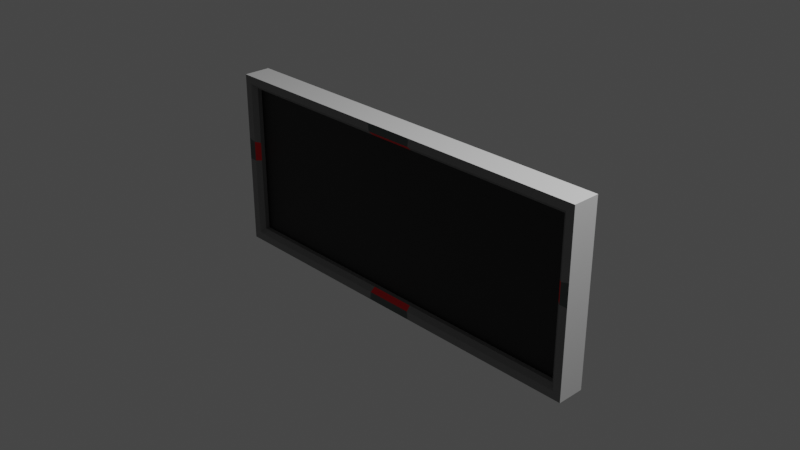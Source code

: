# Source: FlatScreen.blend  (saved by Blender 2.93.20; exported with 4.5.12 LTS)
import bpy
from mathutils import Matrix  # noqa: F401  (used for matrix-valued properties, if any)

bpy.ops.wm.read_factory_settings(use_empty=True)
scene = bpy.context.scene
scene.name = 'Scene'

# ---- collections
col_collection = bpy.data.collections.new('Collection'); scene.collection.children.link(col_collection)

# ---- materials (node trees are filled in below, after node groups)
mat_material = bpy.data.materials.new('Material')
mat_material.alpha_threshold = 0.0
mat_material.use_transparent_shadow = False
mat_material.line_color = (0.0, 0.0, 0.0, 1.0)
mat_material_001 = bpy.data.materials.new('Material.001')
mat_material_001.use_transparent_shadow = False
mat_material_002 = bpy.data.materials.new('Material.002')
mat_material_002.use_transparent_shadow = False
mat_material_003 = bpy.data.materials.new('Material.003')
mat_material_003.use_transparent_shadow = False
mat_material_004 = bpy.data.materials.new('Material.004')
mat_material_004.use_transparent_shadow = False

# ---- material node trees
mat_material.use_nodes = True; mat_material.node_tree.nodes.clear()
_N = mat_material.node_tree.nodes; _L = mat_material.node_tree.links
n0 = _N.new('ShaderNodeOutputMaterial'); n0.name = 'Material Output'; n0.location = (300, 300)
n1 = _N.new('ShaderNodeBsdfPrincipled'); n1.name = 'Principled BSDF'; n1.location = (10, 300)
n1.distribution = 'GGX'
n1.subsurface_method = 'BURLEY'
n1.inputs[2].default_value = 0.4
n1.inputs[3].default_value = 1.45
n1.inputs[27].default_value = (0.0, 0.0, 0.0, 1.0)
n1.inputs[28].default_value = 1.0
_L.new(n1.outputs[0], n0.inputs[0])
n0.is_active_output = True
mat_material_001.use_nodes = True; mat_material_001.node_tree.nodes.clear()
_N = mat_material_001.node_tree.nodes; _L = mat_material_001.node_tree.links
n0 = _N.new('ShaderNodeBsdfPrincipled'); n0.name = 'Principled BSDF'; n0.location = (10, 300)
n0.distribution = 'GGX'
n0.subsurface_method = 'BURLEY'
n0.inputs[0].default_value = (0.0, 0.0, 0.0, 1.0)
n0.inputs[3].default_value = 1.45
n0.inputs[27].default_value = (0.0, 0.0, 0.0, 1.0)
n0.inputs[28].default_value = 1.0
n1 = _N.new('ShaderNodeOutputMaterial'); n1.name = 'Material Output'; n1.location = (300, 300)
_L.new(n0.outputs[0], n1.inputs[0])
n1.is_active_output = True
mat_material_002.use_nodes = True; mat_material_002.node_tree.nodes.clear()
_N = mat_material_002.node_tree.nodes; _L = mat_material_002.node_tree.links
n0 = _N.new('ShaderNodeBsdfPrincipled'); n0.name = 'Principled BSDF'; n0.location = (10, 300)
n0.distribution = 'GGX'
n0.subsurface_method = 'BURLEY'
n0.inputs[0].default_value = (0.07418, 0.09084, 0.08847, 1.0)
n0.inputs[3].default_value = 1.45
n0.inputs[27].default_value = (0.0, 0.0, 0.0, 1.0)
n0.inputs[28].default_value = 1.0
n1 = _N.new('ShaderNodeOutputMaterial'); n1.name = 'Material Output'; n1.location = (300, 300)
_L.new(n0.outputs[0], n1.inputs[0])
n1.is_active_output = True
mat_material_003.use_nodes = True; mat_material_003.node_tree.nodes.clear()
_N = mat_material_003.node_tree.nodes; _L = mat_material_003.node_tree.links
n0 = _N.new('ShaderNodeBsdfPrincipled'); n0.name = 'Principled BSDF'; n0.location = (10, 300)
n0.distribution = 'GGX'
n0.subsurface_method = 'BURLEY'
n0.inputs[0].default_value = (0.8, 0.0, 0.004184, 1.0)
n0.inputs[3].default_value = 1.45
n0.inputs[27].default_value = (0.0, 0.0, 0.0, 1.0)
n0.inputs[28].default_value = 1.0
n1 = _N.new('ShaderNodeOutputMaterial'); n1.name = 'Material Output'; n1.location = (300, 300)
_L.new(n0.outputs[0], n1.inputs[0])
n1.is_active_output = True
mat_material_004.use_nodes = True; mat_material_004.node_tree.nodes.clear()
_N = mat_material_004.node_tree.nodes; _L = mat_material_004.node_tree.links
n0 = _N.new('ShaderNodeBsdfPrincipled'); n0.name = 'Principled BSDF'; n0.location = (10, 300)
n0.distribution = 'GGX'
n0.subsurface_method = 'BURLEY'
n0.inputs[0].default_value = (0.2203, 0.2203, 0.2203, 1.0)
n0.inputs[3].default_value = 1.45
n0.inputs[27].default_value = (0.0, 0.0, 0.0, 1.0)
n0.inputs[28].default_value = 1.0
n1 = _N.new('ShaderNodeOutputMaterial'); n1.name = 'Material Output'; n1.location = (300, 300)
_L.new(n0.outputs[0], n1.inputs[0])
n1.is_active_output = True

# ---- world
world_world = bpy.data.worlds.new('World'); scene.world = world_world
world_world.use_nodes = True; world_world.node_tree.nodes.clear()
_N = world_world.node_tree.nodes; _L = world_world.node_tree.links
n0 = _N.new('ShaderNodeOutputWorld'); n0.name = 'World Output'; n0.location = (300, 300)
n1 = _N.new('ShaderNodeBackground'); n1.name = 'Background'; n1.location = (10, 300)
n1.inputs[0].default_value = (0.05088, 0.05088, 0.05088, 1.0)
_L.new(n1.outputs[0], n0.inputs[0])
n0.is_active_output = True
world_world.color = (0.05088, 0.05088, 0.05088)
world_world.use_sun_shadow = False
world_world.sun_shadow_jitter_overblur = 0.0

# ---- cameras
cam_camera = bpy.data.cameras.new('Camera')
cam_camera.clip_end = 100.0
cam_camera.ortho_scale = 7.314

# ---- lights
light_light = bpy.data.lights.new('Light', 'POINT')
light_light.transmission_factor = 0.0
light_light.energy = 1000.0
light_light.shadow_soft_size = 0.1
light_light.shadow_maximum_resolution = 0.006
light_light.use_absolute_resolution = True

# ---- meshes
me_cube = bpy.data.meshes.new('Cube')
me_cube.from_pydata([(2.295, 0.1533, 1.0), (2.295, 0.1533, -1.0), (0.0, 0.1533, 1.0), (0.0, -0.1533, -1.0), (-2.295, 0.1533, 1.0), (-2.295, 0.1533, -1.0), (0.0, -0.1533, 1.0), (0.0, 0.1533, -1.0), (-2.295, -0.1533, -1.0), (-2.295, -0.1533, 1.0), (2.295, -0.1533, 1.0), (2.295, -0.1533, -1.0), (-2.157, -0.05529, -0.8613), (-2.157, -0.05529, 0.8613), (2.157, -0.05529, 0.8613), (2.157, -0.05529, -0.8613), (2.206, -0.1533, 0.9102), (2.157, -0.1044, 0.8613), (2.157, -0.1044, -0.8613), (2.206, -0.1533, -0.9102), (-2.157, -0.1044, 0.8613), (-2.206, -0.1533, 0.9102), (-2.206, -0.1533, -0.9102), (-2.157, -0.1044, -0.8613), (0.0, -0.05529, 0.8613), (0.0, -0.05529, -0.8613), (0.0, -0.1533, 0.9102), (0.0, -0.1044, 0.8613), (0.0, -0.1533, -0.9102), (0.0, -0.1044, -0.8613), (-1.148, 0.1533, -1.0), (-1.148, -0.1533, 1.0), (-1.078, -0.1044, 0.8613), (-1.148, 0.1533, 1.0), (-1.078, -0.05529, 0.8613), (-1.148, -0.1533, -1.0), (-1.103, -0.1533, -0.9102), (-1.078, -0.05529, -0.8613), (-1.103, -0.1533, 0.9102), (-1.078, -0.1044, -0.8613), (1.148, -0.1533, -1.0), (1.148, 0.1533, 1.0), (1.078, -0.05529, 0.8613), (1.148, -0.1533, 1.0), (1.078, -0.1044, -0.8613), (1.103, -0.1533, 0.9102), (1.078, -0.05529, -0.8613), (1.148, 0.1533, -1.0), (1.078, -0.1044, 0.8613), (1.103, -0.1533, -0.9102), (-0.5392, -0.1044, 0.8613), (-0.5738, 0.1533, 1.0), (-0.5738, -0.1533, -1.0), (-0.5514, -0.1533, -0.9102), (-0.5392, -0.05529, -0.8613), (-0.5738, 0.1533, -1.0), (-0.5738, -0.1533, 1.0), (-0.5392, -0.05529, 0.8613), (-0.5514, -0.1533, 0.9102), (-0.5392, -0.1044, -0.8613), (-1.722, 0.1533, -1.0), (-1.722, -0.1533, 1.0), (-1.618, -0.05529, 0.8613), (-1.654, -0.1533, 0.9102), (-1.618, -0.1044, -0.8613), (-1.618, -0.1044, 0.8613), (-1.722, 0.1533, 1.0), (-1.722, -0.1533, -1.0), (-1.654, -0.1533, -0.9102), (-1.618, -0.05529, -0.8613), (0.5392, -0.05529, 0.8613), (0.5738, -0.1533, 1.0), (0.5392, -0.1044, -0.8613), (0.5514, -0.1533, 0.9102), (0.5738, 0.1533, -1.0), (0.5738, -0.1533, -1.0), (0.5738, 0.1533, 1.0), (0.5392, -0.05529, -0.8613), (0.5392, -0.1044, 0.8613), (0.5514, -0.1533, -0.9102), (1.722, -0.1533, -1.0), (1.722, 0.1533, 1.0), (1.618, -0.05529, -0.8613), (1.618, -0.1044, 0.8613), (1.654, -0.1533, -0.9102), (1.618, -0.05529, 0.8613), (1.722, -0.1533, 1.0), (1.618, -0.1044, -0.8613), (1.654, -0.1533, 0.9102), (1.722, 0.1533, -1.0), (-0.2696, -0.1044, 0.8613), (-0.2869, 0.1533, 1.0), (-0.2869, -0.1533, -1.0), (-0.2757, -0.1533, -0.9102), (-0.2696, -0.05529, -0.8613), (-0.2869, 0.1533, -1.0), (-0.2869, -0.1533, 1.0), (-0.2696, -0.05529, 0.8613), (-0.2757, -0.1533, 0.9102), (-0.2696, -0.1044, -0.8613), (-0.8608, 0.1533, -1.0), (-0.8608, -0.1533, 1.0), (-0.8088, -0.05529, 0.8613), (-0.8271, -0.1533, 0.9102), (-0.8088, -0.1044, -0.8613), (-0.8088, -0.1044, 0.8613), (-0.8608, 0.1533, 1.0), (-0.8608, -0.1533, -1.0), (-0.8271, -0.1533, -0.9102), (-0.8088, -0.05529, -0.8613), (-1.348, -0.1044, 0.8613), (-1.435, 0.1533, 1.0), (-1.435, -0.1533, -1.0), (-1.378, -0.1533, -0.9102), (-1.348, -0.05529, -0.8613), (-1.435, 0.1533, -1.0), (-1.435, -0.1533, 1.0), (-1.348, -0.05529, 0.8613), (-1.378, -0.1533, 0.9102), (-1.348, -0.1044, -0.8613), (-2.008, 0.1533, -1.0), (-2.008, -0.1533, 1.0), (-1.887, -0.05529, 0.8613), (-1.93, -0.1533, 0.9102), (-1.887, -0.1044, -0.8613), (-1.887, -0.1044, 0.8613), (-2.008, 0.1533, 1.0), (-2.008, -0.1533, -1.0), (-1.93, -0.1533, -0.9102), (-1.887, -0.05529, -0.8613), (0.2696, -0.05529, 0.8613), (0.2869, -0.1533, 1.0), (0.2696, -0.1044, -0.8613), (0.2757, -0.1533, 0.9102), (0.2869, 0.1533, -1.0), (0.2869, -0.1533, -1.0), (0.2869, 0.1533, 1.0), (0.2696, -0.05529, -0.8613), (0.2696, -0.1044, 0.8613), (0.2757, -0.1533, -0.9102), (0.8608, -0.1533, -1.0), (0.8608, 0.1533, 1.0), (0.8088, -0.05529, -0.8613), (0.8088, -0.1044, 0.8613), (0.8271, -0.1533, -0.9102), (0.8088, -0.05529, 0.8613), (0.8608, -0.1533, 1.0), (0.8088, -0.1044, -0.8613), (0.8271, -0.1533, 0.9102), (0.8608, 0.1533, -1.0), (1.348, -0.05529, 0.8613), (1.435, -0.1533, 1.0), (1.348, -0.1044, -0.8613), (1.378, -0.1533, 0.9102), (1.435, 0.1533, -1.0), (1.435, -0.1533, -1.0), (1.435, 0.1533, 1.0), (1.348, -0.05529, -0.8613), (1.348, -0.1044, 0.8613), (1.378, -0.1533, -0.9102), (2.008, -0.1533, -1.0), (2.008, 0.1533, 1.0), (1.887, -0.05529, -0.8613), (1.887, -0.1044, 0.8613), (1.93, -0.1533, -0.9102), (1.887, -0.05529, 0.8613), (2.008, -0.1533, 1.0), (1.887, -0.1044, -0.8613), (1.93, -0.1533, 0.9102), (2.008, 0.1533, -1.0), (2.295, 0.1533, 0.0), (-2.295, -0.1533, 0.0), (2.295, -0.1533, 0.0), (-2.295, 0.1533, 0.0), (-2.157, -0.05529, 0.0), (2.157, -0.05529, 0.0), (-2.157, -0.1044, 0.0), (-2.206, -0.1533, 0.0), (2.157, -0.1044, 0.0), (2.206, -0.1533, 0.0), (0.0, -0.05529, 0.0), (0.0, 0.1533, 0.0), (-1.148, 0.1533, 0.0), (-1.078, -0.05529, 0.0), (1.078, -0.05529, 0.0), (1.148, 0.1533, 0.0), (-0.5392, -0.05529, 0.0), (-0.5738, 0.1533, 0.0), (-1.722, 0.1533, 0.0), (-1.618, -0.05529, 0.0), (0.5738, 0.1533, 0.0), (0.5392, -0.05529, 0.0), (1.618, -0.05529, 0.0), (1.722, 0.1533, 0.0), (-0.2696, -0.05529, 0.0), (-0.2869, 0.1533, 0.0), (-0.8608, 0.1533, 0.0), (-0.8088, -0.05529, 0.0), (-1.348, -0.05529, 0.0), (-1.435, 0.1533, 0.0), (-2.008, 0.1533, 0.0), (-1.887, -0.05529, 0.0), (0.2869, 0.1533, 0.0), (0.2696, -0.05529, 0.0), (0.8088, -0.05529, 0.0), (0.8608, 0.1533, 0.0), (1.435, 0.1533, 0.0), (1.348, -0.05529, 0.0), (1.887, -0.05529, 0.0), (2.008, 0.1533, 0.0), (2.295, 0.1533, -0.5), (2.295, -0.1533, -0.5), (-2.295, 0.1533, -0.5), (2.157, -0.05529, -0.4307), (-2.206, -0.1533, -0.4551), (2.157, -0.1044, -0.4307), (0.0, -0.05529, -0.4307), (0.0, 0.1533, -0.5), (-1.148, 0.1533, -0.5), (-1.078, -0.05529, -0.4307), (1.078, -0.05529, -0.4307), (1.148, 0.1533, -0.5), (-0.5392, -0.05529, -0.4307), (-0.5738, 0.1533, -0.5), (-1.722, 0.1533, -0.5), (-1.618, -0.05529, -0.4307), (0.5738, 0.1533, -0.5), (0.5392, -0.05529, -0.4307), (1.618, -0.05529, -0.4307), (1.722, 0.1533, -0.5), (-0.2696, -0.05529, -0.4307), (-0.2869, 0.1533, -0.5), (-0.8608, 0.1533, -0.5), (-0.8088, -0.05529, -0.4307), (-1.348, -0.05529, -0.4307), (-1.435, 0.1533, -0.5), (-2.008, 0.1533, -0.5), (-1.887, -0.05529, -0.4307), (0.2869, 0.1533, -0.5), (0.2696, -0.05529, -0.4307), (0.8088, -0.05529, -0.4307), (0.8608, 0.1533, -0.5), (1.435, 0.1533, -0.5), (1.348, -0.05529, -0.4307), (1.887, -0.05529, -0.4307), (2.008, 0.1533, -0.5), (-2.295, -0.1533, -0.5), (-2.157, -0.05529, -0.4307), (-2.157, -0.1044, -0.4307), (2.206, -0.1533, -0.4551), (-2.295, -0.1533, 0.5), (-2.157, -0.05529, 0.4307), (-2.157, -0.1044, 0.4307), (2.206, -0.1533, 0.4551), (2.295, 0.1533, 0.5), (2.295, -0.1533, 0.5), (-2.295, 0.1533, 0.5), (2.157, -0.05529, 0.4307), (-2.206, -0.1533, 0.4551), (2.157, -0.1044, 0.4307), (0.0, -0.05529, 0.4307), (0.0, 0.1533, 0.5), (-1.148, 0.1533, 0.5), (-1.078, -0.05529, 0.4307), (1.078, -0.05529, 0.4307), (1.148, 0.1533, 0.5), (-0.5392, -0.05529, 0.4307), (-0.5738, 0.1533, 0.5), (-1.722, 0.1533, 0.5), (-1.618, -0.05529, 0.4307), (0.5738, 0.1533, 0.5), (0.5392, -0.05529, 0.4307), (1.618, -0.05529, 0.4307), (1.722, 0.1533, 0.5), (-0.2696, -0.05529, 0.4307), (-0.2869, 0.1533, 0.5), (-0.8608, 0.1533, 0.5), (-0.8088, -0.05529, 0.4307), (-1.348, -0.05529, 0.4307), (-1.435, 0.1533, 0.5), (-2.008, 0.1533, 0.5), (-1.887, -0.05529, 0.4307), (0.2869, 0.1533, 0.5), (0.2696, -0.05529, 0.4307), (0.8088, -0.05529, 0.4307), (0.8608, 0.1533, 0.5), (1.435, 0.1533, 0.5), (1.348, -0.05529, 0.4307), (1.887, -0.05529, 0.4307), (2.008, 0.1533, 0.5), (-2.295, -0.1533, 0.75), (-2.157, -0.05529, 0.646), (-2.157, -0.1044, 0.646), (2.206, -0.1533, 0.6827), (2.295, 0.1533, 0.75), (2.295, -0.1533, 0.75), (-2.295, 0.1533, 0.75), (2.157, -0.05529, 0.646), (-2.206, -0.1533, 0.6827), (2.157, -0.1044, 0.646), (0.0, -0.05529, 0.646), (0.0, 0.1533, 0.75), (-1.148, 0.1533, 0.75), (-1.078, -0.05529, 0.646), (1.078, -0.05529, 0.646), (1.148, 0.1533, 0.75), (-0.5392, -0.05529, 0.646), (-0.5738, 0.1533, 0.75), (-1.722, 0.1533, 0.75), (-1.618, -0.05529, 0.646), (0.5738, 0.1533, 0.75), (0.5392, -0.05529, 0.646), (1.618, -0.05529, 0.646), (1.722, 0.1533, 0.75), (-0.2696, -0.05529, 0.646), (-0.2869, 0.1533, 0.75), (-0.8608, 0.1533, 0.75), (-0.8088, -0.05529, 0.646), (-1.348, -0.05529, 0.646), (-1.435, 0.1533, 0.75), (-2.008, 0.1533, 0.75), (-1.887, -0.05529, 0.646), (0.2869, 0.1533, 0.75), (0.2696, -0.05529, 0.646), (0.8088, -0.05529, 0.646), (0.8608, 0.1533, 0.75), (1.435, 0.1533, 0.75), (1.348, -0.05529, 0.646), (1.887, -0.05529, 0.646), (2.008, 0.1533, 0.75), (2.295, 0.1533, 0.25), (2.295, -0.1533, 0.25), (-2.295, 0.1533, 0.25), (2.157, -0.05529, 0.2153), (-2.206, -0.1533, 0.2276), (2.157, -0.1044, 0.2153), (0.0, -0.05529, 0.2153), (0.0, 0.1533, 0.25), (-1.148, 0.1533, 0.25), (-1.078, -0.05529, 0.2153), (1.078, -0.05529, 0.2153), (1.148, 0.1533, 0.25), (-0.5392, -0.05529, 0.2153), (-0.5738, 0.1533, 0.25), (-1.722, 0.1533, 0.25), (-1.618, -0.05529, 0.2153), (0.5738, 0.1533, 0.25), (0.5392, -0.05529, 0.2153), (1.618, -0.05529, 0.2153), (1.722, 0.1533, 0.25), (-0.2696, -0.05529, 0.2153), (-0.2869, 0.1533, 0.25), (-0.8608, 0.1533, 0.25), (-0.8088, -0.05529, 0.2153), (-1.348, -0.05529, 0.2153), (-1.435, 0.1533, 0.25), (-2.008, 0.1533, 0.25), (-1.887, -0.05529, 0.2153), (0.2869, 0.1533, 0.25), (0.2696, -0.05529, 0.2153), (0.8088, -0.05529, 0.2153), (0.8608, 0.1533, 0.25), (1.435, 0.1533, 0.25), (1.348, -0.05529, 0.2153), (1.887, -0.05529, 0.2153), (2.008, 0.1533, 0.25), (-2.295, -0.1533, 0.25), (-2.157, -0.05529, 0.2153), (-2.157, -0.1044, 0.2153), (2.206, -0.1533, 0.2276), (2.295, 0.1533, -0.75), (2.295, -0.1533, -0.75), (-2.295, 0.1533, -0.75), (2.157, -0.05529, -0.646), (-2.206, -0.1533, -0.6827), (2.157, -0.1044, -0.646), (0.0, -0.05529, -0.646), (0.0, 0.1533, -0.75), (-1.148, 0.1533, -0.75), (-1.078, -0.05529, -0.646), (1.078, -0.05529, -0.646), (1.148, 0.1533, -0.75), (-0.5392, -0.05529, -0.646), (-0.5738, 0.1533, -0.75), (-1.722, 0.1533, -0.75), (-1.618, -0.05529, -0.646), (0.5738, 0.1533, -0.75), (0.5392, -0.05529, -0.646), (1.618, -0.05529, -0.646), (1.722, 0.1533, -0.75), (-0.2696, -0.05529, -0.646), (-0.2869, 0.1533, -0.75), (-0.8608, 0.1533, -0.75), (-0.8088, -0.05529, -0.646), (-1.348, -0.05529, -0.646), (-1.435, 0.1533, -0.75), (-2.008, 0.1533, -0.75), (-1.887, -0.05529, -0.646), (0.2869, 0.1533, -0.75), (0.2696, -0.05529, -0.646), (0.8088, -0.05529, -0.646), (0.8608, 0.1533, -0.75), (1.435, 0.1533, -0.75), (1.348, -0.05529, -0.646), (1.887, -0.05529, -0.646), (2.008, 0.1533, -0.75), (-2.295, -0.1533, -0.75), (-2.157, -0.05529, -0.646), (-2.157, -0.1044, -0.646), (2.206, -0.1533, -0.6827)], [], [(126, 4, 9, 121), (168, 16, 10, 166), (290, 9, 4, 296), (169, 1, 11, 160), (294, 0, 10, 295), (329, 161, 0, 294), (93, 28, 29, 99), (125, 20, 13, 122), (167, 18, 15, 162), (408, 23, 12, 407), (321, 122, 13, 291), (298, 21, 9, 290), (128, 22, 8, 127), (409, 19, 11, 371), (292, 20, 21, 298), (375, 18, 19, 409), (123, 21, 20, 125), (164, 19, 18, 167), (299, 17, 14, 297), (133, 26, 27, 138), (139, 28, 3, 135), (323, 130, 24, 300), (99, 29, 25, 94), (138, 27, 24, 130), (315, 91, 2, 301), (95, 7, 3, 92), (98, 26, 6, 96), (136, 2, 6, 131), (118, 38, 31, 116), (115, 30, 35, 112), (319, 111, 33, 302), (119, 39, 37, 114), (103, 38, 32, 105), (108, 36, 35, 107), (317, 102, 34, 303), (105, 32, 34, 102), (113, 36, 39, 119), (106, 33, 31, 101), (156, 41, 43, 151), (158, 48, 42, 150), (327, 150, 42, 304), (159, 49, 40, 155), (153, 45, 48, 158), (144, 49, 44, 147), (147, 44, 46, 142), (325, 141, 41, 305), (149, 47, 40, 140), (148, 45, 43, 146), (91, 51, 56, 96), (90, 50, 57, 97), (314, 97, 57, 306), (93, 53, 52, 92), (98, 58, 50, 90), (103, 58, 56, 101), (100, 55, 52, 107), (316, 106, 51, 307), (104, 59, 54, 109), (108, 53, 59, 104), (128, 68, 64, 124), (124, 64, 69, 129), (320, 126, 66, 308), (120, 60, 67, 127), (123, 63, 61, 121), (118, 63, 65, 110), (113, 68, 67, 112), (318, 117, 62, 309), (110, 65, 62, 117), (111, 66, 61, 116), (133, 73, 71, 131), (134, 74, 75, 135), (322, 136, 76, 310), (132, 72, 77, 137), (139, 79, 72, 132), (141, 76, 71, 146), (143, 78, 70, 145), (324, 145, 70, 311), (144, 79, 75, 140), (148, 73, 78, 143), (168, 88, 83, 163), (164, 84, 80, 160), (328, 165, 85, 312), (163, 83, 85, 165), (161, 81, 86, 166), (159, 84, 87, 152), (152, 87, 82, 157), (326, 156, 81, 313), (154, 89, 80, 155), (153, 88, 86, 151), (26, 98, 90, 27), (28, 93, 92, 3), (300, 24, 97, 314), (27, 90, 97, 24), (2, 91, 96, 6), (58, 98, 96, 56), (55, 95, 92, 52), (307, 51, 91, 315), (59, 99, 94, 54), (53, 93, 99, 59), (36, 108, 104, 39), (39, 104, 109, 37), (302, 33, 106, 316), (30, 100, 107, 35), (38, 103, 101, 31), (51, 106, 101, 56), (50, 105, 102, 57), (306, 57, 102, 317), (53, 108, 107, 52), (58, 103, 105, 50), (33, 111, 116, 31), (32, 110, 117, 34), (303, 34, 117, 318), (36, 113, 112, 35), (38, 118, 110, 32), (68, 113, 119, 64), (64, 119, 114, 69), (308, 66, 111, 319), (60, 115, 112, 67), (63, 118, 116, 61), (21, 123, 121, 9), (5, 120, 127, 8), (296, 4, 126, 320), (23, 124, 129, 12), (22, 128, 124, 23), (63, 123, 125, 65), (68, 128, 127, 67), (309, 62, 122, 321), (65, 125, 122, 62), (66, 126, 121, 61), (28, 139, 132, 29), (29, 132, 137, 25), (301, 2, 136, 322), (7, 134, 135, 3), (26, 133, 131, 6), (76, 136, 131, 71), (78, 138, 130, 70), (311, 70, 130, 323), (79, 139, 135, 75), (73, 133, 138, 78), (45, 148, 143, 48), (49, 144, 140, 40), (304, 42, 145, 324), (48, 143, 145, 42), (41, 141, 146, 43), (73, 148, 146, 71), (74, 149, 140, 75), (310, 76, 141, 325), (72, 147, 142, 77), (79, 144, 147, 72), (45, 153, 151, 43), (47, 154, 155, 40), (305, 41, 156, 326), (44, 152, 157, 46), (49, 159, 152, 44), (88, 153, 158, 83), (84, 159, 155, 80), (312, 85, 150, 327), (83, 158, 150, 85), (81, 156, 151, 86), (0, 161, 166, 10), (17, 163, 165, 14), (297, 14, 165, 328), (19, 164, 160, 11), (16, 168, 163, 17), (84, 164, 167, 87), (87, 167, 162, 82), (313, 81, 161, 329), (89, 169, 160, 80), (88, 168, 166, 86), (229, 193, 209, 245), (213, 175, 208, 244), (228, 192, 207, 243), (221, 185, 206, 242), (226, 190, 205, 241), (220, 184, 204, 240), (227, 191, 203, 239), (217, 181, 202, 238), (225, 189, 201, 237), (212, 173, 200, 236), (224, 188, 199, 235), (219, 183, 198, 234), (222, 186, 197, 233), (218, 182, 196, 232), (223, 187, 195, 231), (216, 180, 194, 230), (242, 206, 193, 229), (244, 208, 192, 228), (240, 204, 191, 227), (238, 202, 190, 226), (234, 198, 189, 225), (236, 200, 188, 224), (232, 196, 187, 223), (230, 194, 186, 222), (241, 205, 185, 221), (243, 207, 184, 220), (233, 197, 183, 219), (235, 199, 182, 218), (231, 195, 181, 217), (239, 203, 180, 216), (215, 178, 175, 213), (335, 178, 179, 369), (248, 176, 177, 214), (369, 179, 172, 331), (214, 177, 171, 246), (237, 201, 174, 247), (368, 176, 174, 367), (245, 209, 170, 210), (210, 170, 172, 211), (246, 171, 173, 212), (406, 246, 212, 372), (370, 210, 211, 371), (405, 245, 210, 370), (397, 237, 247, 407), (374, 214, 246, 406), (408, 248, 214, 374), (375, 215, 213, 373), (399, 239, 216, 376), (391, 231, 217, 377), (395, 235, 218, 378), (393, 233, 219, 379), (403, 243, 220, 380), (401, 241, 221, 381), (390, 230, 222, 382), (392, 232, 223, 383), (396, 236, 224, 384), (394, 234, 225, 385), (398, 238, 226, 386), (400, 240, 227, 387), (404, 244, 228, 388), (402, 242, 229, 389), (376, 216, 230, 390), (383, 223, 231, 391), (378, 218, 232, 392), (382, 222, 233, 393), (379, 219, 234, 394), (384, 224, 235, 395), (372, 212, 236, 396), (385, 225, 237, 397), (377, 217, 238, 398), (387, 227, 239, 399), (380, 220, 240, 400), (386, 226, 241, 401), (381, 221, 242, 402), (388, 228, 243, 403), (373, 213, 244, 404), (389, 229, 245, 405), (178, 215, 249, 179), (179, 249, 211, 172), (176, 248, 247, 174), (292, 252, 251, 291), (293, 253, 255, 295), (299, 259, 253, 293), (349, 273, 289, 365), (333, 257, 288, 364), (348, 272, 287, 363), (341, 265, 286, 362), (346, 270, 285, 361), (340, 264, 284, 360), (347, 271, 283, 359), (337, 261, 282, 358), (345, 269, 281, 357), (332, 256, 280, 356), (344, 268, 279, 355), (339, 263, 278, 354), (342, 266, 277, 353), (338, 262, 276, 352), (343, 267, 275, 351), (336, 260, 274, 350), (362, 286, 273, 349), (364, 288, 272, 348), (360, 284, 271, 347), (358, 282, 270, 346), (354, 278, 269, 345), (356, 280, 268, 344), (352, 276, 267, 343), (350, 274, 266, 342), (361, 285, 265, 341), (363, 287, 264, 340), (353, 277, 263, 339), (355, 279, 262, 338), (351, 275, 261, 337), (359, 283, 260, 336), (335, 259, 257, 333), (368, 252, 258, 334), (334, 258, 250, 366), (357, 281, 251, 367), (365, 289, 254, 330), (330, 254, 255, 331), (366, 250, 256, 332), (17, 299, 293, 16), (16, 293, 295, 10), (20, 292, 291, 13), (273, 313, 329, 289), (257, 297, 328, 288), (272, 312, 327, 287), (265, 305, 326, 286), (270, 310, 325, 285), (264, 304, 324, 284), (271, 311, 323, 283), (261, 301, 322, 282), (269, 309, 321, 281), (256, 296, 320, 280), (268, 308, 319, 279), (263, 303, 318, 278), (266, 306, 317, 277), (262, 302, 316, 276), (267, 307, 315, 275), (260, 300, 314, 274), (286, 326, 313, 273), (288, 328, 312, 272), (284, 324, 311, 271), (282, 322, 310, 270), (278, 318, 309, 269), (280, 320, 308, 268), (276, 316, 307, 267), (274, 314, 306, 266), (285, 325, 305, 265), (287, 327, 304, 264), (277, 317, 303, 263), (279, 319, 302, 262), (275, 315, 301, 261), (283, 323, 300, 260), (259, 299, 297, 257), (252, 292, 298, 258), (258, 298, 290, 250), (281, 321, 291, 251), (289, 329, 294, 254), (254, 294, 295, 255), (250, 290, 296, 256), (171, 366, 332, 173), (170, 330, 331, 172), (209, 365, 330, 170), (201, 357, 367, 174), (177, 334, 366, 171), (176, 368, 334, 177), (178, 335, 333, 175), (203, 359, 336, 180), (195, 351, 337, 181), (199, 355, 338, 182), (197, 353, 339, 183), (207, 363, 340, 184), (205, 361, 341, 185), (194, 350, 342, 186), (196, 352, 343, 187), (200, 356, 344, 188), (198, 354, 345, 189), (202, 358, 346, 190), (204, 360, 347, 191), (208, 364, 348, 192), (206, 362, 349, 193), (180, 336, 350, 194), (187, 343, 351, 195), (182, 338, 352, 196), (186, 342, 353, 197), (183, 339, 354, 198), (188, 344, 355, 199), (173, 332, 356, 200), (189, 345, 357, 201), (181, 337, 358, 202), (191, 347, 359, 203), (184, 340, 360, 204), (190, 346, 361, 205), (185, 341, 362, 206), (192, 348, 363, 207), (175, 333, 364, 208), (193, 349, 365, 209), (252, 368, 367, 251), (253, 369, 331, 255), (259, 335, 369, 253), (89, 389, 405, 169), (15, 373, 404, 162), (82, 388, 403, 157), (47, 381, 402, 154), (74, 386, 401, 149), (46, 380, 400, 142), (77, 387, 399, 137), (7, 377, 398, 134), (69, 385, 397, 129), (5, 372, 396, 120), (60, 384, 395, 115), (37, 379, 394, 114), (54, 382, 393, 109), (30, 378, 392, 100), (55, 383, 391, 95), (25, 376, 390, 94), (154, 402, 389, 89), (162, 404, 388, 82), (142, 400, 387, 77), (134, 398, 386, 74), (114, 394, 385, 69), (120, 396, 384, 60), (100, 392, 383, 55), (94, 390, 382, 54), (149, 401, 381, 47), (157, 403, 380, 46), (109, 393, 379, 37), (115, 395, 378, 30), (95, 391, 377, 7), (137, 399, 376, 25), (18, 375, 373, 15), (23, 408, 374, 22), (22, 374, 406, 8), (129, 397, 407, 12), (169, 405, 370, 1), (1, 370, 371, 11), (8, 406, 372, 5), (215, 375, 409, 249), (249, 409, 371, 211), (248, 408, 407, 247)])
me_cube.polygons.foreach_set('material_index', [0, 4, 0, 0, 0, 0, 3, 4, 4, 4, 1, 4, 4, 4, 4, 4, 4, 4, 4, 3, 2, 1, 4, 4, 0, 0, 2, 0, 4, 0, 0, 4, 4, 4, 1, 4, 4, 0, 0, 4, 1, 4, 4, 4, 4, 0, 0, 4, 0, 4, 1, 4, 4, 4, 0, 0, 4, 4, 4, 4, 0, 0, 4, 4, 4, 1, 4, 0, 4, 0, 0, 4, 4, 0, 4, 1, 4, 4, 4, 4, 1, 4, 0, 4, 4, 0, 0, 4, 3, 2, 1, 4, 0, 4, 0, 0, 4, 4, 4, 4, 0, 0, 4, 0, 4, 1, 4, 4, 0, 4, 1, 4, 4, 4, 4, 0, 0, 4, 4, 0, 0, 4, 4, 4, 4, 1, 4, 0, 3, 4, 0, 0, 2, 0, 4, 1, 4, 4, 4, 4, 1, 4, 0, 4, 0, 0, 4, 4, 4, 0, 0, 4, 4, 4, 4, 1, 4, 0, 0, 4, 1, 4, 4, 4, 4, 0, 0, 4, 0, 1, 1, 0, 0, 1, 1, 0, 1, 0, 0, 1, 1, 0, 0, 1, 0, 1, 1, 0, 1, 0, 0, 1, 0, 1, 1, 0, 0, 1, 4, 3, 4, 2, 4, 1, 4, 0, 0, 0, 0, 0, 0, 1, 4, 4, 4, 1, 0, 0, 1, 1, 0, 1, 0, 0, 1, 0, 1, 1, 0, 1, 0, 0, 1, 1, 0, 0, 1, 0, 1, 1, 0, 0, 1, 1, 0, 4, 4, 4, 4, 4, 4, 0, 1, 1, 0, 0, 1, 1, 0, 1, 0, 0, 1, 1, 0, 0, 1, 0, 1, 1, 0, 1, 0, 0, 1, 0, 1, 1, 0, 0, 1, 4, 4, 4, 1, 0, 0, 0, 4, 4, 4, 0, 1, 1, 0, 0, 1, 1, 0, 1, 0, 0, 1, 1, 0, 0, 1, 0, 1, 1, 0, 1, 0, 0, 1, 0, 1, 1, 0, 0, 1, 4, 4, 4, 1, 0, 0, 0, 0, 0, 0, 1, 2, 3, 4, 1, 0, 0, 1, 1, 0, 1, 0, 0, 1, 0, 1, 1, 0, 1, 0, 0, 1, 1, 0, 0, 1, 0, 1, 1, 0, 0, 1, 1, 0, 4, 4, 4, 0, 1, 1, 0, 0, 1, 1, 0, 1, 0, 0, 1, 1, 0, 0, 1, 0, 1, 1, 0, 1, 0, 0, 1, 0, 1, 1, 0, 0, 1, 4, 4, 4, 1, 0, 0, 0, 4, 4, 4])
_uv = me_cube.uv_layers.new(name='UVMap')
_uv.uv.foreach_set('vector', [0.8594, 0.5, 0.875, 0.5, 0.875, 0.75, 0.8594, 0.75, 0.6138, 0.7699, 0.6138, 0.7549, 0.625, 0.75, 0.625, 0.7656, 0.5938, 0.0, 0.625, 0.0, 0.625, 0.25, 0.5938, 0.25, 0.3594, 0.5, 0.375, 0.5, 0.375, 0.75, 0.3594, 0.75, 0.5938, 0.5, 0.625, 0.5, 0.625, 0.75, 0.5938, 0.75, 0.5938, 0.4844, 0.625, 0.4844, 0.625, 0.5, 0.5938, 0.5, 0.3862, 0.89, 0.3862, 0.875, 0.3923, 0.875, 0.3923, 0.8897, 0.6077, 0.9778, 0.6077, 0.9924, 0.6077, 0.9924, 0.6077, 0.9778, 0.3923, 0.7722, 0.3923, 0.7576, 0.3923, 0.7576, 0.3923, 0.7722, 0.4192, 0.9924, 0.3923, 0.9924, 0.3923, 0.9924, 0.4192, 0.9924, 0.5808, 0.9778, 0.6077, 0.9778, 0.6077, 0.9924, 0.5808, 0.9924, 0.5853, 0.9951, 0.6138, 0.9951, 0.625, 1.0, 0.5938, 1.0, 0.3862, 0.9801, 0.3862, 0.9951, 0.375, 1.0, 0.375, 0.9844, 0.4147, 0.7549, 0.3862, 0.7549, 0.375, 0.75, 0.4063, 0.75, 0.5808, 0.9924, 0.6077, 0.9924, 0.6138, 0.9951, 0.5853, 0.9951, 0.4192, 0.7576, 0.3923, 0.7576, 0.3862, 0.7549, 0.4147, 0.7549, 0.6138, 0.9801, 0.6138, 0.9951, 0.6077, 0.9924, 0.6077, 0.9778, 0.3862, 0.7699, 0.3862, 0.7549, 0.3923, 0.7576, 0.3923, 0.7722, 0.5808, 0.7576, 0.6077, 0.7576, 0.6077, 0.7576, 0.5808, 0.7576, 0.6138, 0.86, 0.6138, 0.875, 0.6077, 0.875, 0.6077, 0.8603, 0.3862, 0.86, 0.3862, 0.875, 0.375, 0.875, 0.375, 0.8594, 0.5808, 0.8603, 0.6077, 0.8603, 0.6077, 0.875, 0.5808, 0.875, 0.3923, 0.8897, 0.3923, 0.875, 0.3923, 0.875, 0.3923, 0.8897, 0.6077, 0.8603, 0.6077, 0.875, 0.6077, 0.875, 0.6077, 0.8603, 0.5938, 0.3594, 0.625, 0.3594, 0.625, 0.375, 0.5938, 0.375, 0.2344, 0.5, 0.25, 0.5, 0.25, 0.75, 0.2344, 0.75, 0.6138, 0.89, 0.6138, 0.875, 0.625, 0.875, 0.625, 0.8906, 0.7344, 0.5, 0.75, 0.5, 0.75, 0.75, 0.7344, 0.75, 0.6138, 0.9501, 0.6138, 0.9351, 0.625, 0.9375, 0.625, 0.9531, 0.1719, 0.5, 0.1875, 0.5, 0.1875, 0.75, 0.1719, 0.75, 0.5938, 0.2969, 0.625, 0.2969, 0.625, 0.3125, 0.5938, 0.3125, 0.3923, 0.9484, 0.3923, 0.9337, 0.3923, 0.9337, 0.3923, 0.9484, 0.6138, 0.92, 0.6138, 0.9351, 0.6077, 0.9337, 0.6077, 0.919, 0.3862, 0.92, 0.3862, 0.9351, 0.375, 0.9375, 0.375, 0.9219, 0.5808, 0.919, 0.6077, 0.919, 0.6077, 0.9337, 0.5808, 0.9337, 0.6077, 0.919, 0.6077, 0.9337, 0.6077, 0.9337, 0.6077, 0.919, 0.3862, 0.9501, 0.3862, 0.9351, 0.3923, 0.9337, 0.3923, 0.9484, 0.7969, 0.5, 0.8125, 0.5, 0.8125, 0.75, 0.7969, 0.75, 0.6719, 0.5, 0.6875, 0.5, 0.6875, 0.75, 0.6719, 0.75, 0.6077, 0.8016, 0.6077, 0.8163, 0.6077, 0.8163, 0.6077, 0.8016, 0.5808, 0.8016, 0.6077, 0.8016, 0.6077, 0.8163, 0.5808, 0.8163, 0.3862, 0.7999, 0.3862, 0.8149, 0.375, 0.8125, 0.375, 0.7969, 0.6138, 0.7999, 0.6138, 0.8149, 0.6077, 0.8163, 0.6077, 0.8016, 0.3862, 0.83, 0.3862, 0.8149, 0.3923, 0.8163, 0.3923, 0.831, 0.3923, 0.831, 0.3923, 0.8163, 0.3923, 0.8163, 0.3923, 0.831, 0.5938, 0.4219, 0.625, 0.4219, 0.625, 0.4375, 0.5938, 0.4375, 0.2969, 0.5, 0.3125, 0.5, 0.3125, 0.75, 0.2969, 0.75, 0.6138, 0.83, 0.6138, 0.8149, 0.625, 0.8125, 0.625, 0.8281, 0.7656, 0.5, 0.7812, 0.5, 0.7812, 0.75, 0.7656, 0.75, 0.6077, 0.8897, 0.6077, 0.9044, 0.6077, 0.9044, 0.6077, 0.8897, 0.5808, 0.8897, 0.6077, 0.8897, 0.6077, 0.9044, 0.5808, 0.9044, 0.3862, 0.89, 0.3862, 0.905, 0.375, 0.9062, 0.375, 0.8906, 0.6138, 0.89, 0.6138, 0.905, 0.6077, 0.9044, 0.6077, 0.8897, 0.6138, 0.92, 0.6138, 0.905, 0.625, 0.9062, 0.625, 0.9219, 0.2031, 0.5, 0.2188, 0.5, 0.2188, 0.75, 0.2031, 0.75, 0.5938, 0.3281, 0.625, 0.3281, 0.625, 0.3438, 0.5938, 0.3438, 0.3923, 0.919, 0.3923, 0.9044, 0.3923, 0.9044, 0.3923, 0.919, 0.3862, 0.92, 0.3862, 0.905, 0.3923, 0.9044, 0.3923, 0.919, 0.3862, 0.9801, 0.3862, 0.9651, 0.3923, 0.9631, 0.3923, 0.9778, 0.3923, 0.9778, 0.3923, 0.9631, 0.3923, 0.9631, 0.3923, 0.9778, 0.5938, 0.2656, 0.625, 0.2656, 0.625, 0.2812, 0.5938, 0.2812, 0.1406, 0.5, 0.1562, 0.5, 0.1562, 0.75, 0.1406, 0.75, 0.6138, 0.9801, 0.6138, 0.9651, 0.625, 0.9688, 0.625, 0.9844, 0.6138, 0.9501, 0.6138, 0.9651, 0.6077, 0.9631, 0.6077, 0.9484, 0.3862, 0.9501, 0.3862, 0.9651, 0.375, 0.9688, 0.375, 0.9531, 0.5808, 0.9484, 0.6077, 0.9484, 0.6077, 0.9631, 0.5808, 0.9631, 0.6077, 0.9484, 0.6077, 0.9631, 0.6077, 0.9631, 0.6077, 0.9484, 0.8281, 0.5, 0.8438, 0.5, 0.8438, 0.75, 0.8281, 0.75, 0.6138, 0.86, 0.6138, 0.845, 0.625, 0.8438, 0.625, 0.8594, 0.2656, 0.5, 0.2812, 0.5, 0.2812, 0.75, 0.2656, 0.75, 0.5938, 0.3906, 0.625, 0.3906, 0.625, 0.4062, 0.5938, 0.4062, 0.3923, 0.8603, 0.3923, 0.8456, 0.3923, 0.8456, 0.3923, 0.8603, 0.3862, 0.86, 0.3862, 0.845, 0.3923, 0.8456, 0.3923, 0.8603, 0.7031, 0.5, 0.7188, 0.5, 0.7188, 0.75, 0.7031, 0.75, 0.6077, 0.831, 0.6077, 0.8456, 0.6077, 0.8456, 0.6077, 0.831, 0.5808, 0.831, 0.6077, 0.831, 0.6077, 0.8456, 0.5808, 0.8456, 0.3862, 0.83, 0.3862, 0.845, 0.375, 0.8438, 0.375, 0.8281, 0.6138, 0.83, 0.6138, 0.845, 0.6077, 0.8456, 0.6077, 0.831, 0.6138, 0.7699, 0.6138, 0.7849, 0.6077, 0.7869, 0.6077, 0.7722, 0.3862, 0.7699, 0.3862, 0.7849, 0.375, 0.7812, 0.375, 0.7656, 0.5808, 0.7722, 0.6077, 0.7722, 0.6077, 0.7869, 0.5808, 0.7869, 0.6077, 0.7722, 0.6077, 0.7869, 0.6077, 0.7869, 0.6077, 0.7722, 0.6406, 0.5, 0.6562, 0.5, 0.6562, 0.75, 0.6406, 0.75, 0.3862, 0.7999, 0.3862, 0.7849, 0.3923, 0.7869, 0.3923, 0.8016, 0.3923, 0.8016, 0.3923, 0.7869, 0.3923, 0.7869, 0.3923, 0.8016, 0.5938, 0.4531, 0.625, 0.4531, 0.625, 0.4688, 0.5938, 0.4688, 0.3281, 0.5, 0.3438, 0.5, 0.3438, 0.75, 0.3281, 0.75, 0.6138, 0.7999, 0.6138, 0.7849, 0.625, 0.7812, 0.625, 0.7969, 0.6138, 0.875, 0.6138, 0.89, 0.6077, 0.8897, 0.6077, 0.875, 0.3862, 0.875, 0.3862, 0.89, 0.375, 0.8906, 0.375, 0.875, 0.5808, 0.875, 0.6077, 0.875, 0.6077, 0.8897, 0.5808, 0.8897, 0.6077, 0.875, 0.6077, 0.8897, 0.6077, 0.8897, 0.6077, 0.875, 0.75, 0.5, 0.7656, 0.5, 0.7656, 0.75, 0.75, 0.75, 0.6138, 0.905, 0.6138, 0.89, 0.625, 0.8906, 0.625, 0.9062, 0.2188, 0.5, 0.2344, 0.5, 0.2344, 0.75, 0.2188, 0.75, 0.5938, 0.3438, 0.625, 0.3438, 0.625, 0.3594, 0.5938, 0.3594, 0.3923, 0.9044, 0.3923, 0.8897, 0.3923, 0.8897, 0.3923, 0.9044, 0.3862, 0.905, 0.3862, 0.89, 0.3923, 0.8897, 0.3923, 0.9044, 0.3862, 0.9351, 0.3862, 0.92, 0.3923, 0.919, 0.3923, 0.9337, 0.3923, 0.9337, 0.3923, 0.919, 0.3923, 0.919, 0.3923, 0.9337, 0.5938, 0.3125, 0.625, 0.3125, 0.625, 0.3281, 0.5938, 0.3281, 0.1875, 0.5, 0.2031, 0.5, 0.2031, 0.75, 0.1875, 0.75, 0.6138, 0.9351, 0.6138, 0.92, 0.625, 0.9219, 0.625, 0.9375, 0.7812, 0.5, 0.7969, 0.5, 0.7969, 0.75, 0.7812, 0.75, 0.6077, 0.9044, 0.6077, 0.919, 0.6077, 0.919, 0.6077, 0.9044, 0.5808, 0.9044, 0.6077, 0.9044, 0.6077, 0.919, 0.5808, 0.919, 0.3862, 0.905, 0.3862, 0.92, 0.375, 0.9219, 0.375, 0.9062, 0.6138, 0.905, 0.6138, 0.92, 0.6077, 0.919, 0.6077, 0.9044, 0.8125, 0.5, 0.8281, 0.5, 0.8281, 0.75, 0.8125, 0.75, 0.6077, 0.9337, 0.6077, 0.9484, 0.6077, 0.9484, 0.6077, 0.9337, 0.5808, 0.9337, 0.6077, 0.9337, 0.6077, 0.9484, 0.5808, 0.9484, 0.3862, 0.9351, 0.3862, 0.9501, 0.375, 0.9531, 0.375, 0.9375, 0.6138, 0.9351, 0.6138, 0.9501, 0.6077, 0.9484, 0.6077, 0.9337, 0.3862, 0.9651, 0.3862, 0.9501, 0.3923, 0.9484, 0.3923, 0.9631, 0.3923, 0.9631, 0.3923, 0.9484, 0.3923, 0.9484, 0.3923, 0.9631, 0.5938, 0.2812, 0.625, 0.2812, 0.625, 0.2969, 0.5938, 0.2969, 0.1562, 0.5, 0.1719, 0.5, 0.1719, 0.75, 0.1562, 0.75, 0.6138, 0.9651, 0.6138, 0.9501, 0.625, 0.9531, 0.625, 0.9688, 0.6138, 0.9951, 0.6138, 0.9801, 0.625, 0.9844, 0.625, 1.0, 0.125, 0.5, 0.1406, 0.5, 0.1406, 0.75, 0.125, 0.75, 0.5938, 0.25, 0.625, 0.25, 0.625, 0.2656, 0.5938, 0.2656, 0.3923, 0.9924, 0.3923, 0.9778, 0.3923, 0.9778, 0.3923, 0.9924, 0.3862, 0.9951, 0.3862, 0.9801, 0.3923, 0.9778, 0.3923, 0.9924, 0.6138, 0.9651, 0.6138, 0.9801, 0.6077, 0.9778, 0.6077, 0.9631, 0.3862, 0.9651, 0.3862, 0.9801, 0.375, 0.9844, 0.375, 0.9688, 0.5808, 0.9631, 0.6077, 0.9631, 0.6077, 0.9778, 0.5808, 0.9778, 0.6077, 0.9631, 0.6077, 0.9778, 0.6077, 0.9778, 0.6077, 0.9631, 0.8438, 0.5, 0.8594, 0.5, 0.8594, 0.75, 0.8438, 0.75, 0.3862, 0.875, 0.3862, 0.86, 0.3923, 0.8603, 0.3923, 0.875, 0.3923, 0.875, 0.3923, 0.8603, 0.3923, 0.8603, 0.3923, 0.875, 0.5938, 0.375, 0.625, 0.375, 0.625, 0.3906, 0.5938, 0.3906, 0.25, 0.5, 0.2656, 0.5, 0.2656, 0.75, 0.25, 0.75, 0.6138, 0.875, 0.6138, 0.86, 0.625, 0.8594, 0.625, 0.875, 0.7188, 0.5, 0.7344, 0.5, 0.7344, 0.75, 0.7188, 0.75, 0.6077, 0.8456, 0.6077, 0.8603, 0.6077, 0.8603, 0.6077, 0.8456, 0.5808, 0.8456, 0.6077, 0.8456, 0.6077, 0.8603, 0.5808, 0.8603, 0.3862, 0.845, 0.3862, 0.86, 0.375, 0.8594, 0.375, 0.8438, 0.6138, 0.845, 0.6138, 0.86, 0.6077, 0.8603, 0.6077, 0.8456, 0.6138, 0.8149, 0.6138, 0.83, 0.6077, 0.831, 0.6077, 0.8163, 0.3862, 0.8149, 0.3862, 0.83, 0.375, 0.8281, 0.375, 0.8125, 0.5808, 0.8163, 0.6077, 0.8163, 0.6077, 0.831, 0.5808, 0.831, 0.6077, 0.8163, 0.6077, 0.831, 0.6077, 0.831, 0.6077, 0.8163, 0.6875, 0.5, 0.7031, 0.5, 0.7031, 0.75, 0.6875, 0.75, 0.6138, 0.845, 0.6138, 0.83, 0.625, 0.8281, 0.625, 0.8438, 0.2812, 0.5, 0.2969, 0.5, 0.2969, 0.75, 0.2812, 0.75, 0.5938, 0.4062, 0.625, 0.4062, 0.625, 0.4219, 0.5938, 0.4219, 0.3923, 0.8456, 0.3923, 0.831, 0.3923, 0.831, 0.3923, 0.8456, 0.3862, 0.845, 0.3862, 0.83, 0.3923, 0.831, 0.3923, 0.8456, 0.6138, 0.8149, 0.6138, 0.7999, 0.625, 0.7969, 0.625, 0.8125, 0.3125, 0.5, 0.3281, 0.5, 0.3281, 0.75, 0.3125, 0.75, 0.5938, 0.4375, 0.625, 0.4375, 0.625, 0.4531, 0.5938, 0.4531, 0.3923, 0.8163, 0.3923, 0.8016, 0.3923, 0.8016, 0.3923, 0.8163, 0.3862, 0.8149, 0.3862, 0.7999, 0.3923, 0.8016, 0.3923, 0.8163, 0.6138, 0.7849, 0.6138, 0.7999, 0.6077, 0.8016, 0.6077, 0.7869, 0.3862, 0.7849, 0.3862, 0.7999, 0.375, 0.7969, 0.375, 0.7812, 0.5808, 0.7869, 0.6077, 0.7869, 0.6077, 0.8016, 0.5808, 0.8016, 0.6077, 0.7869, 0.6077, 0.8016, 0.6077, 0.8016, 0.6077, 0.7869, 0.6562, 0.5, 0.6719, 0.5, 0.6719, 0.75, 0.6562, 0.75, 0.625, 0.5, 0.6406, 0.5, 0.6406, 0.75, 0.625, 0.75, 0.6077, 0.7576, 0.6077, 0.7722, 0.6077, 0.7722, 0.6077, 0.7576, 0.5808, 0.7576, 0.6077, 0.7576, 0.6077, 0.7722, 0.5808, 0.7722, 0.3862, 0.7549, 0.3862, 0.7699, 0.375, 0.7656, 0.375, 0.75, 0.6138, 0.7549, 0.6138, 0.7699, 0.6077, 0.7722, 0.6077, 0.7576, 0.3862, 0.7849, 0.3862, 0.7699, 0.3923, 0.7722, 0.3923, 0.7869, 0.3923, 0.7869, 0.3923, 0.7722, 0.3923, 0.7722, 0.3923, 0.7869, 0.5938, 0.4688, 0.625, 0.4688, 0.625, 0.4844, 0.5938, 0.4844, 0.3438, 0.5, 0.3594, 0.5, 0.3594, 0.75, 0.3438, 0.75, 0.6138, 0.7849, 0.6138, 0.7699, 0.625, 0.7656, 0.625, 0.7812, 0.4375, 0.4688, 0.5, 0.4688, 0.5, 0.4844, 0.4375, 0.4844, 0.4462, 0.7576, 0.5, 0.7576, 0.5, 0.7722, 0.4462, 0.7722, 0.4462, 0.7869, 0.5, 0.7869, 0.5, 0.8016, 0.4462, 0.8016, 0.4375, 0.4375, 0.5, 0.4375, 0.5, 0.4531, 0.4375, 0.4531, 0.4375, 0.4062, 0.5, 0.4062, 0.5, 0.4219, 0.4375, 0.4219, 0.4462, 0.8163, 0.5, 0.8163, 0.5, 0.831, 0.4462, 0.831, 0.4462, 0.8456, 0.5, 0.8456, 0.5, 0.8603, 0.4462, 0.8603, 0.4375, 0.375, 0.5, 0.375, 0.5, 0.3906, 0.4375, 0.3906, 0.4462, 0.9631, 0.5, 0.9631, 0.5, 0.9778, 0.4462, 0.9778, 0.4375, 0.25, 0.5, 0.25, 0.5, 0.2656, 0.4375, 0.2656, 0.4375, 0.2812, 0.5, 0.2812, 0.5, 0.2969, 0.4375, 0.2969, 0.4462, 0.9337, 0.5, 0.9337, 0.5, 0.9484, 0.4462, 0.9484, 0.4462, 0.9044, 0.5, 0.9044, 0.5, 0.919, 0.4462, 0.919, 0.4375, 0.3125, 0.5, 0.3125, 0.5, 0.3281, 0.4375, 0.3281, 0.4375, 0.3438, 0.5, 0.3438, 0.5, 0.3594, 0.4375, 0.3594, 0.4462, 0.875, 0.5, 0.875, 0.5, 0.8897, 0.4462, 0.8897, 0.4375, 0.4531, 0.5, 0.4531, 0.5, 0.4688, 0.4375, 0.4688, 0.4462, 0.7722, 0.5, 0.7722, 0.5, 0.7869, 0.4462, 0.7869, 0.4462, 0.831, 0.5, 0.831, 0.5, 0.8456, 0.4462, 0.8456, 0.4375, 0.3906, 0.5, 0.3906, 0.5, 0.4062, 0.4375, 0.4062, 0.4462, 0.9484, 0.5, 0.9484, 0.5, 0.9631, 0.4462, 0.9631, 0.4375, 0.2656, 0.5, 0.2656, 0.5, 0.2812, 0.4375, 0.2812, 0.4375, 0.3281, 0.5, 0.3281, 0.5, 0.3438, 0.4375, 0.3438, 0.4462, 0.8897, 0.5, 0.8897, 0.5, 0.9044, 0.4462, 0.9044, 0.4375, 0.4219, 0.5, 0.4219, 0.5, 0.4375, 0.4375, 0.4375, 0.4462, 0.8016, 0.5, 0.8016, 0.5, 0.8163, 0.4462, 0.8163, 0.4462, 0.919, 0.5, 0.919, 0.5, 0.9337, 0.4462, 0.9337, 0.4375, 0.2969, 0.5, 0.2969, 0.5, 0.3125, 0.4375, 0.3125, 0.4375, 0.3594, 0.5, 0.3594, 0.5, 0.375, 0.4375, 0.375, 0.4462, 0.8603, 0.5, 0.8603, 0.5, 0.875, 0.4462, 0.875, 0.4462, 0.7576, 0.5, 0.7576, 0.5, 0.7576, 0.4462, 0.7576, 0.5269, 0.7576, 0.5, 0.7576, 0.5, 0.7549, 0.5284, 0.7549, 0.4462, 0.9924, 0.5, 0.9924, 0.5, 0.9951, 0.4431, 0.9951, 0.5284, 0.7549, 0.5, 0.7549, 0.5, 0.75, 0.5312, 0.75, 0.4431, 0.9951, 0.5, 0.9951, 0.5, 1.0, 0.4375, 1.0, 0.4462, 0.9778, 0.5, 0.9778, 0.5, 0.9924, 0.4462, 0.9924, 0.5269, 0.9924, 0.5, 0.9924, 0.5, 0.9924, 0.5269, 0.9924, 0.4375, 0.4844, 0.5, 0.4844, 0.5, 0.5, 0.4375, 0.5, 0.4375, 0.5, 0.5, 0.5, 0.5, 0.75, 0.4375, 0.75, 0.4375, 0.0, 0.5, 0.0, 0.5, 0.25, 0.4375, 0.25, 0.4062, 0.0, 0.4375, 0.0, 0.4375, 0.25, 0.4062, 0.25, 0.4062, 0.5, 0.4375, 0.5, 0.4375, 0.75, 0.4063, 0.75, 0.4062, 0.4844, 0.4375, 0.4844, 0.4375, 0.5, 0.4062, 0.5, 0.4192, 0.9778, 0.4462, 0.9778, 0.4462, 0.9924, 0.4192, 0.9924, 0.4147, 0.9951, 0.4431, 0.9951, 0.4375, 1.0, 0.4062, 1.0, 0.4192, 0.9924, 0.4462, 0.9924, 0.4431, 0.9951, 0.4147, 0.9951, 0.4192, 0.7576, 0.4462, 0.7576, 0.4462, 0.7576, 0.4192, 0.7576, 0.4192, 0.8603, 0.4462, 0.8603, 0.4462, 0.875, 0.4192, 0.875, 0.4062, 0.3594, 0.4375, 0.3594, 0.4375, 0.375, 0.4062, 0.375, 0.4062, 0.2969, 0.4375, 0.2969, 0.4375, 0.3125, 0.4062, 0.3125, 0.4192, 0.919, 0.4462, 0.919, 0.4462, 0.9337, 0.4192, 0.9337, 0.4192, 0.8016, 0.4462, 0.8016, 0.4462, 0.8163, 0.4192, 0.8163, 0.4062, 0.4219, 0.4375, 0.4219, 0.4375, 0.4375, 0.4062, 0.4375, 0.4192, 0.8897, 0.4462, 0.8897, 0.4462, 0.9044, 0.4192, 0.9044, 0.4062, 0.3281, 0.4375, 0.3281, 0.4375, 0.3438, 0.4062, 0.3438, 0.4062, 0.2656, 0.4375, 0.2656, 0.4375, 0.2812, 0.4062, 0.2812, 0.4192, 0.9484, 0.4462, 0.9484, 0.4462, 0.9631, 0.4192, 0.9631, 0.4062, 0.3906, 0.4375, 0.3906, 0.4375, 0.4062, 0.4062, 0.4062, 0.4192, 0.831, 0.4462, 0.831, 0.4462, 0.8456, 0.4192, 0.8456, 0.4192, 0.7722, 0.4462, 0.7722, 0.4462, 0.7869, 0.4192, 0.7869, 0.4062, 0.4531, 0.4375, 0.4531, 0.4375, 0.4688, 0.4062, 0.4688, 0.4192, 0.875, 0.4462, 0.875, 0.4462, 0.8897, 0.4192, 0.8897, 0.4062, 0.3438, 0.4375, 0.3438, 0.4375, 0.3594, 0.4062, 0.3594, 0.4062, 0.3125, 0.4375, 0.3125, 0.4375, 0.3281, 0.4062, 0.3281, 0.4192, 0.9044, 0.4462, 0.9044, 0.4462, 0.919, 0.4192, 0.919, 0.4192, 0.9337, 0.4462, 0.9337, 0.4462, 0.9484, 0.4192, 0.9484, 0.4062, 0.2812, 0.4375, 0.2812, 0.4375, 0.2969, 0.4062, 0.2969, 0.4062, 0.25, 0.4375, 0.25, 0.4375, 0.2656, 0.4062, 0.2656, 0.4192, 0.9631, 0.4462, 0.9631, 0.4462, 0.9778, 0.4192, 0.9778, 0.4062, 0.375, 0.4375, 0.375, 0.4375, 0.3906, 0.4062, 0.3906, 0.4192, 0.8456, 0.4462, 0.8456, 0.4462, 0.8603, 0.4192, 0.8603, 0.4192, 0.8163, 0.4462, 0.8163, 0.4462, 0.831, 0.4192, 0.831, 0.4062, 0.4062, 0.4375, 0.4062, 0.4375, 0.4219, 0.4062, 0.4219, 0.4062, 0.4375, 0.4375, 0.4375, 0.4375, 0.4531, 0.4062, 0.4531, 0.4192, 0.7869, 0.4462, 0.7869, 0.4462, 0.8016, 0.4192, 0.8016, 0.4192, 0.7576, 0.4462, 0.7576, 0.4462, 0.7722, 0.4192, 0.7722, 0.4062, 0.4688, 0.4375, 0.4688, 0.4375, 0.4844, 0.4062, 0.4844, 0.5, 0.7576, 0.4462, 0.7576, 0.4431, 0.7549, 0.5, 0.7549, 0.5, 0.7549, 0.4431, 0.7549, 0.4375, 0.75, 0.5, 0.75, 0.5, 0.9924, 0.4462, 0.9924, 0.4462, 0.9924, 0.5, 0.9924, 0.5808, 0.9924, 0.5538, 0.9924, 0.5538, 0.9924, 0.5808, 0.9924, 0.5853, 0.7549, 0.5569, 0.7549, 0.5625, 0.75, 0.5938, 0.75, 0.5808, 0.7576, 0.5538, 0.7576, 0.5569, 0.7549, 0.5853, 0.7549, 0.5312, 0.4688, 0.5625, 0.4688, 0.5625, 0.4844, 0.5312, 0.4844, 0.5269, 0.7576, 0.5538, 0.7576, 0.5538, 0.7722, 0.5269, 0.7722, 0.5269, 0.7869, 0.5538, 0.7869, 0.5538, 0.8016, 0.5269, 0.8016, 0.5312, 0.4375, 0.5625, 0.4375, 0.5625, 0.4531, 0.5312, 0.4531, 0.5312, 0.4062, 0.5625, 0.4062, 0.5625, 0.4219, 0.5312, 0.4219, 0.5269, 0.8163, 0.5538, 0.8163, 0.5538, 0.831, 0.5269, 0.831, 0.5269, 0.8456, 0.5538, 0.8456, 0.5538, 0.8603, 0.5269, 0.8603, 0.5312, 0.375, 0.5625, 0.375, 0.5625, 0.3906, 0.5312, 0.3906, 0.5269, 0.9631, 0.5538, 0.9631, 0.5538, 0.9778, 0.5269, 0.9778, 0.5312, 0.25, 0.5625, 0.25, 0.5625, 0.2656, 0.5312, 0.2656, 0.5312, 0.2812, 0.5625, 0.2812, 0.5625, 0.2969, 0.5312, 0.2969, 0.5269, 0.9337, 0.5538, 0.9337, 0.5538, 0.9484, 0.5269, 0.9484, 0.5269, 0.9044, 0.5538, 0.9044, 0.5538, 0.919, 0.5269, 0.919, 0.5312, 0.3125, 0.5625, 0.3125, 0.5625, 0.3281, 0.5312, 0.3281, 0.5312, 0.3438, 0.5625, 0.3438, 0.5625, 0.3594, 0.5312, 0.3594, 0.5269, 0.875, 0.5538, 0.875, 0.5538, 0.8897, 0.5269, 0.8897, 0.5312, 0.4531, 0.5625, 0.4531, 0.5625, 0.4688, 0.5312, 0.4688, 0.5269, 0.7722, 0.5538, 0.7722, 0.5538, 0.7869, 0.5269, 0.7869, 0.5269, 0.831, 0.5538, 0.831, 0.5538, 0.8456, 0.5269, 0.8456, 0.5312, 0.3906, 0.5625, 0.3906, 0.5625, 0.4062, 0.5312, 0.4062, 0.5269, 0.9484, 0.5538, 0.9484, 0.5538, 0.9631, 0.5269, 0.9631, 0.5312, 0.2656, 0.5625, 0.2656, 0.5625, 0.2812, 0.5312, 0.2812, 0.5312, 0.3281, 0.5625, 0.3281, 0.5625, 0.3438, 0.5312, 0.3438, 0.5269, 0.8897, 0.5538, 0.8897, 0.5538, 0.9044, 0.5269, 0.9044, 0.5312, 0.4219, 0.5625, 0.4219, 0.5625, 0.4375, 0.5312, 0.4375, 0.5269, 0.8016, 0.5538, 0.8016, 0.5538, 0.8163, 0.5269, 0.8163, 0.5269, 0.919, 0.5538, 0.919, 0.5538, 0.9337, 0.5269, 0.9337, 0.5312, 0.2969, 0.5625, 0.2969, 0.5625, 0.3125, 0.5312, 0.3125, 0.5312, 0.3594, 0.5625, 0.3594, 0.5625, 0.375, 0.5312, 0.375, 0.5269, 0.8603, 0.5538, 0.8603, 0.5538, 0.875, 0.5269, 0.875, 0.5269, 0.7576, 0.5538, 0.7576, 0.5538, 0.7576, 0.5269, 0.7576, 0.5269, 0.9924, 0.5538, 0.9924, 0.5569, 0.9951, 0.5284, 0.9951, 0.5284, 0.9951, 0.5569, 0.9951, 0.5625, 1.0, 0.5312, 1.0, 0.5269, 0.9778, 0.5538, 0.9778, 0.5538, 0.9924, 0.5269, 0.9924, 0.5312, 0.4844, 0.5625, 0.4844, 0.5625, 0.5, 0.5312, 0.5, 0.5312, 0.5, 0.5625, 0.5, 0.5625, 0.75, 0.5312, 0.75, 0.5312, 0.0, 0.5625, 0.0, 0.5625, 0.25, 0.5312, 0.25, 0.6077, 0.7576, 0.5808, 0.7576, 0.5853, 0.7549, 0.6138, 0.7549, 0.6138, 0.7549, 0.5853, 0.7549, 0.5938, 0.75, 0.625, 0.75, 0.6077, 0.9924, 0.5808, 0.9924, 0.5808, 0.9924, 0.6077, 0.9924, 0.5625, 0.4688, 0.5938, 0.4688, 0.5938, 0.4844, 0.5625, 0.4844, 0.5538, 0.7576, 0.5808, 0.7576, 0.5808, 0.7722, 0.5538, 0.7722, 0.5538, 0.7869, 0.5808, 0.7869, 0.5808, 0.8016, 0.5538, 0.8016, 0.5625, 0.4375, 0.5938, 0.4375, 0.5938, 0.4531, 0.5625, 0.4531, 0.5625, 0.4062, 0.5938, 0.4062, 0.5938, 0.4219, 0.5625, 0.4219, 0.5538, 0.8163, 0.5808, 0.8163, 0.5808, 0.831, 0.5538, 0.831, 0.5538, 0.8456, 0.5808, 0.8456, 0.5808, 0.8603, 0.5538, 0.8603, 0.5625, 0.375, 0.5938, 0.375, 0.5938, 0.3906, 0.5625, 0.3906, 0.5538, 0.9631, 0.5808, 0.9631, 0.5808, 0.9778, 0.5538, 0.9778, 0.5625, 0.25, 0.5938, 0.25, 0.5938, 0.2656, 0.5625, 0.2656, 0.5625, 0.2812, 0.5938, 0.2812, 0.5938, 0.2969, 0.5625, 0.2969, 0.5538, 0.9337, 0.5808, 0.9337, 0.5808, 0.9484, 0.5538, 0.9484, 0.5538, 0.9044, 0.5808, 0.9044, 0.5808, 0.919, 0.5538, 0.919, 0.5625, 0.3125, 0.5938, 0.3125, 0.5938, 0.3281, 0.5625, 0.3281, 0.5625, 0.3438, 0.5938, 0.3438, 0.5938, 0.3594, 0.5625, 0.3594, 0.5538, 0.875, 0.5808, 0.875, 0.5808, 0.8897, 0.5538, 0.8897, 0.5625, 0.4531, 0.5938, 0.4531, 0.5938, 0.4688, 0.5625, 0.4688, 0.5538, 0.7722, 0.5808, 0.7722, 0.5808, 0.7869, 0.5538, 0.7869, 0.5538, 0.831, 0.5808, 0.831, 0.5808, 0.8456, 0.5538, 0.8456, 0.5625, 0.3906, 0.5938, 0.3906, 0.5938, 0.4062, 0.5625, 0.4062, 0.5538, 0.9484, 0.5808, 0.9484, 0.5808, 0.9631, 0.5538, 0.9631, 0.5625, 0.2656, 0.5938, 0.2656, 0.5938, 0.2812, 0.5625, 0.2812, 0.5625, 0.3281, 0.5938, 0.3281, 0.5938, 0.3438, 0.5625, 0.3438, 0.5538, 0.8897, 0.5808, 0.8897, 0.5808, 0.9044, 0.5538, 0.9044, 0.5625, 0.4219, 0.5938, 0.4219, 0.5938, 0.4375, 0.5625, 0.4375, 0.5538, 0.8016, 0.5808, 0.8016, 0.5808, 0.8163, 0.5538, 0.8163, 0.5538, 0.919, 0.5808, 0.919, 0.5808, 0.9337, 0.5538, 0.9337, 0.5625, 0.2969, 0.5938, 0.2969, 0.5938, 0.3125, 0.5625, 0.3125, 0.5625, 0.3594, 0.5938, 0.3594, 0.5938, 0.375, 0.5625, 0.375, 0.5538, 0.8603, 0.5808, 0.8603, 0.5808, 0.875, 0.5538, 0.875, 0.5538, 0.7576, 0.5808, 0.7576, 0.5808, 0.7576, 0.5538, 0.7576, 0.5538, 0.9924, 0.5808, 0.9924, 0.5853, 0.9951, 0.5569, 0.9951, 0.5569, 0.9951, 0.5853, 0.9951, 0.5938, 1.0, 0.5625, 1.0, 0.5538, 0.9778, 0.5808, 0.9778, 0.5808, 0.9924, 0.5538, 0.9924, 0.5625, 0.4844, 0.5938, 0.4844, 0.5938, 0.5, 0.5625, 0.5, 0.5625, 0.5, 0.5938, 0.5, 0.5938, 0.75, 0.5625, 0.75, 0.5625, 0.0, 0.5938, 0.0, 0.5938, 0.25, 0.5625, 0.25, 0.5, 0.0, 0.5312, 0.0, 0.5312, 0.25, 0.5, 0.25, 0.5, 0.5, 0.5312, 0.5, 0.5312, 0.75, 0.5, 0.75, 0.5, 0.4844, 0.5312, 0.4844, 0.5312, 0.5, 0.5, 0.5, 0.5, 0.9778, 0.5269, 0.9778, 0.5269, 0.9924, 0.5, 0.9924, 0.5, 0.9951, 0.5284, 0.9951, 0.5312, 1.0, 0.5, 1.0, 0.5, 0.9924, 0.5269, 0.9924, 0.5284, 0.9951, 0.5, 0.9951, 0.5, 0.7576, 0.5269, 0.7576, 0.5269, 0.7576, 0.5, 0.7576, 0.5, 0.8603, 0.5269, 0.8603, 0.5269, 0.875, 0.5, 0.875, 0.5, 0.3594, 0.5312, 0.3594, 0.5312, 0.375, 0.5, 0.375, 0.5, 0.2969, 0.5312, 0.2969, 0.5312, 0.3125, 0.5, 0.3125, 0.5, 0.919, 0.5269, 0.919, 0.5269, 0.9337, 0.5, 0.9337, 0.5, 0.8016, 0.5269, 0.8016, 0.5269, 0.8163, 0.5, 0.8163, 0.5, 0.4219, 0.5312, 0.4219, 0.5312, 0.4375, 0.5, 0.4375, 0.5, 0.8897, 0.5269, 0.8897, 0.5269, 0.9044, 0.5, 0.9044, 0.5, 0.3281, 0.5312, 0.3281, 0.5312, 0.3438, 0.5, 0.3438, 0.5, 0.2656, 0.5312, 0.2656, 0.5312, 0.2812, 0.5, 0.2812, 0.5, 0.9484, 0.5269, 0.9484, 0.5269, 0.9631, 0.5, 0.9631, 0.5, 0.3906, 0.5312, 0.3906, 0.5312, 0.4062, 0.5, 0.4062, 0.5, 0.831, 0.5269, 0.831, 0.5269, 0.8456, 0.5, 0.8456, 0.5, 0.7722, 0.5269, 0.7722, 0.5269, 0.7869, 0.5, 0.7869, 0.5, 0.4531, 0.5312, 0.4531, 0.5312, 0.4688, 0.5, 0.4688, 0.5, 0.875, 0.5269, 0.875, 0.5269, 0.8897, 0.5, 0.8897, 0.5, 0.3438, 0.5312, 0.3438, 0.5312, 0.3594, 0.5, 0.3594, 0.5, 0.3125, 0.5312, 0.3125, 0.5312, 0.3281, 0.5, 0.3281, 0.5, 0.9044, 0.5269, 0.9044, 0.5269, 0.919, 0.5, 0.919, 0.5, 0.9337, 0.5269, 0.9337, 0.5269, 0.9484, 0.5, 0.9484, 0.5, 0.2812, 0.5312, 0.2812, 0.5312, 0.2969, 0.5, 0.2969, 0.5, 0.25, 0.5312, 0.25, 0.5312, 0.2656, 0.5, 0.2656, 0.5, 0.9631, 0.5269, 0.9631, 0.5269, 0.9778, 0.5, 0.9778, 0.5, 0.375, 0.5312, 0.375, 0.5312, 0.3906, 0.5, 0.3906, 0.5, 0.8456, 0.5269, 0.8456, 0.5269, 0.8603, 0.5, 0.8603, 0.5, 0.8163, 0.5269, 0.8163, 0.5269, 0.831, 0.5, 0.831, 0.5, 0.4062, 0.5312, 0.4062, 0.5312, 0.4219, 0.5, 0.4219, 0.5, 0.4375, 0.5312, 0.4375, 0.5312, 0.4531, 0.5, 0.4531, 0.5, 0.7869, 0.5269, 0.7869, 0.5269, 0.8016, 0.5, 0.8016, 0.5, 0.7576, 0.5269, 0.7576, 0.5269, 0.7722, 0.5, 0.7722, 0.5, 0.4688, 0.5312, 0.4688, 0.5312, 0.4844, 0.5, 0.4844, 0.5538, 0.9924, 0.5269, 0.9924, 0.5269, 0.9924, 0.5538, 0.9924, 0.5569, 0.7549, 0.5284, 0.7549, 0.5312, 0.75, 0.5625, 0.75, 0.5538, 0.7576, 0.5269, 0.7576, 0.5284, 0.7549, 0.5569, 0.7549, 0.375, 0.4688, 0.4062, 0.4688, 0.4062, 0.4844, 0.375, 0.4844, 0.3923, 0.7576, 0.4192, 0.7576, 0.4192, 0.7722, 0.3923, 0.7722, 0.3923, 0.7869, 0.4192, 0.7869, 0.4192, 0.8016, 0.3923, 0.8016, 0.375, 0.4375, 0.4062, 0.4375, 0.4062, 0.4531, 0.375, 0.4531, 0.375, 0.4062, 0.4062, 0.4062, 0.4062, 0.4219, 0.375, 0.4219, 0.3923, 0.8163, 0.4192, 0.8163, 0.4192, 0.831, 0.3923, 0.831, 0.3923, 0.8456, 0.4192, 0.8456, 0.4192, 0.8603, 0.3923, 0.8603, 0.375, 0.375, 0.4062, 0.375, 0.4062, 0.3906, 0.375, 0.3906, 0.3923, 0.9631, 0.4192, 0.9631, 0.4192, 0.9778, 0.3923, 0.9778, 0.375, 0.25, 0.4062, 0.25, 0.4062, 0.2656, 0.375, 0.2656, 0.375, 0.2812, 0.4062, 0.2812, 0.4062, 0.2969, 0.375, 0.2969, 0.3923, 0.9337, 0.4192, 0.9337, 0.4192, 0.9484, 0.3923, 0.9484, 0.3923, 0.9044, 0.4192, 0.9044, 0.4192, 0.919, 0.3923, 0.919, 0.375, 0.3125, 0.4062, 0.3125, 0.4062, 0.3281, 0.375, 0.3281, 0.375, 0.3438, 0.4062, 0.3438, 0.4062, 0.3594, 0.375, 0.3594, 0.3923, 0.875, 0.4192, 0.875, 0.4192, 0.8897, 0.3923, 0.8897, 0.375, 0.4531, 0.4062, 0.4531, 0.4062, 0.4688, 0.375, 0.4688, 0.3923, 0.7722, 0.4192, 0.7722, 0.4192, 0.7869, 0.3923, 0.7869, 0.3923, 0.831, 0.4192, 0.831, 0.4192, 0.8456, 0.3923, 0.8456, 0.375, 0.3906, 0.4062, 0.3906, 0.4062, 0.4062, 0.375, 0.4062, 0.3923, 0.9484, 0.4192, 0.9484, 0.4192, 0.9631, 0.3923, 0.9631, 0.375, 0.2656, 0.4062, 0.2656, 0.4062, 0.2812, 0.375, 0.2812, 0.375, 0.3281, 0.4062, 0.3281, 0.4062, 0.3438, 0.375, 0.3438, 0.3923, 0.8897, 0.4192, 0.8897, 0.4192, 0.9044, 0.3923, 0.9044, 0.375, 0.4219, 0.4062, 0.4219, 0.4062, 0.4375, 0.375, 0.4375, 0.3923, 0.8016, 0.4192, 0.8016, 0.4192, 0.8163, 0.3923, 0.8163, 0.3923, 0.919, 0.4192, 0.919, 0.4192, 0.9337, 0.3923, 0.9337, 0.375, 0.2969, 0.4062, 0.2969, 0.4062, 0.3125, 0.375, 0.3125, 0.375, 0.3594, 0.4062, 0.3594, 0.4062, 0.375, 0.375, 0.375, 0.3923, 0.8603, 0.4192, 0.8603, 0.4192, 0.875, 0.3923, 0.875, 0.3923, 0.7576, 0.4192, 0.7576, 0.4192, 0.7576, 0.3923, 0.7576, 0.3923, 0.9924, 0.4192, 0.9924, 0.4147, 0.9951, 0.3862, 0.9951, 0.3862, 0.9951, 0.4147, 0.9951, 0.4062, 1.0, 0.375, 1.0, 0.3923, 0.9778, 0.4192, 0.9778, 0.4192, 0.9924, 0.3923, 0.9924, 0.375, 0.4844, 0.4062, 0.4844, 0.4062, 0.5, 0.375, 0.5, 0.375, 0.5, 0.4062, 0.5, 0.4063, 0.75, 0.375, 0.75, 0.375, 0.0, 0.4062, 0.0, 0.4062, 0.25, 0.375, 0.25, 0.4462, 0.7576, 0.4192, 0.7576, 0.4147, 0.7549, 0.4431, 0.7549, 0.4431, 0.7549, 0.4147, 0.7549, 0.4063, 0.75, 0.4375, 0.75, 0.4462, 0.9924, 0.4192, 0.9924, 0.4192, 0.9924, 0.4462, 0.9924])
me_cube.materials.append(mat_material)
me_cube.materials.append(mat_material_001)
me_cube.materials.append(mat_material_002)
me_cube.materials.append(mat_material_003)
me_cube.materials.append(mat_material_004)
me_cube.use_remesh_preserve_volume = False
me_cube.use_remesh_preserve_attributes = False
me_cube.use_mirror_vertex_groups = False
me_cube.update()

# ---- objects
ob_cube = bpy.data.objects.new('Cube', me_cube)
ob_light = bpy.data.objects.new('Light', light_light)
ob_camera = bpy.data.objects.new('Camera', cam_camera)

# ---- transforms, parenting, visibility, modifiers, constraints
ob_cube.location = (0.0, 0.0, 0.0)
ob_cube.lock_rotations_4d = False
ob_cube.empty_display_type = 'ARROWS'
ob_cube.lineart.crease_threshold = 0.0
ob_light.location = (4.076, 1.005, 5.904)
ob_light.rotation_euler = (0.6503, 0.05522, 1.866)
ob_light.lock_rotations_4d = False
ob_light.empty_display_type = 'ARROWS'
ob_light.color = (0.0, 0.0, 0.0, 0.0)
ob_light.lineart.crease_threshold = 0.0
ob_camera.location = (7.359, -6.926, 4.958)
ob_camera.rotation_euler = (1.109, 0.0, 0.8149)
ob_camera.lock_rotations_4d = False
ob_camera.empty_display_type = 'ARROWS'
ob_camera.color = (0.0, 0.0, 0.0, 0.0)
ob_camera.display_type = 'WIRE'
ob_camera.lineart.crease_threshold = 0.0

# ---- collection membership
col_collection.objects.link(ob_cube)
col_collection.objects.link(ob_light)
col_collection.objects.link(ob_camera)

# ---- scene / render settings (as saved in the file)
scene.camera = ob_camera
scene.frame_start = 1; scene.frame_end = 250; scene.frame_set(1)
scene.render.engine = 'BLENDER_EEVEE_NEXT'
scene.cycles.use_denoising = False
scene.cycles.samples = 128
scene.cycles.sampling_pattern = 'TABULATED_SOBOL'
scene.cycles.use_adaptive_sampling = False
scene.cycles.use_light_tree = False
scene.view_settings.view_transform = 'Filmic'
bpy.context.view_layer.update()
